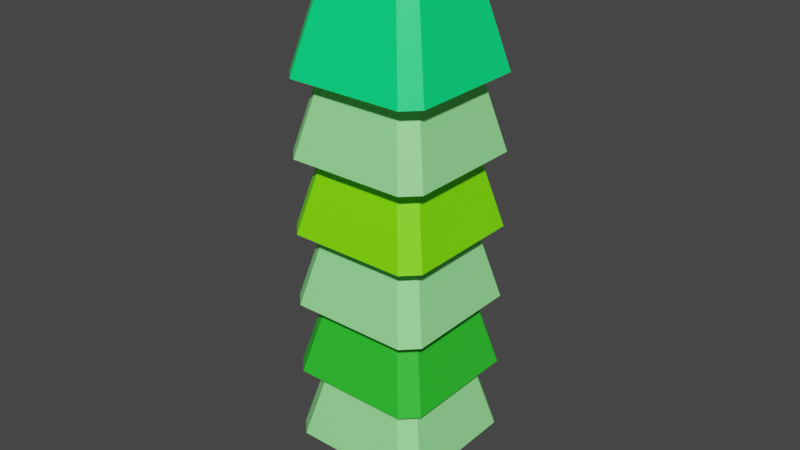 # Source: popsicle_tree_small.blend  (saved by Blender 5.1.30; exported with 4.5.12 LTS)
import bpy
from mathutils import Matrix  # noqa: F401  (used for matrix-valued properties, if any)

bpy.ops.wm.read_factory_settings(use_empty=True)
scene = bpy.context.scene
scene.name = 'Scene'

# ---- collections
col_skp_imported_data = bpy.data.collections.new('SKP Imported Data'); scene.collection.children.link(col_skp_imported_data)
col_skp_scenes__as_cameras = bpy.data.collections.new('SKP Scenes (as Cameras)'); col_skp_imported_data.children.link(col_skp_scenes__as_cameras)
col_skp_components = bpy.data.collections.new('SKP Components'); col_skp_imported_data.children.link(col_skp_components)
col_skp_components.hide_viewport = True
col_skp_mesh_objects = bpy.data.collections.new('SKP Mesh Objects'); col_skp_imported_data.children.link(col_skp_mesh_objects)

# ---- materials (node trees are filled in below, after node groups)
mat_0014_darksalmon = bpy.data.materials.new('[0014_DarkSalmon]')
mat_0014_darksalmon.use_backface_culling_lightprobe_volume = False
mat_0014_darksalmon.diffuse_color = (0.82, 0.3112, 0.1975, 1.0)
mat_0067_palegreen = bpy.data.materials.new('[0067_PaleGreen]')
mat_0067_palegreen.use_backface_culling_lightprobe_volume = False
mat_0067_palegreen.diffuse_color = (0.3204, 0.9658, 0.3204, 1.0)
mat_0070_springgreen = bpy.data.materials.new('[0070_SpringGreen]')
mat_0070_springgreen.use_backface_culling_lightprobe_volume = False
mat_0070_springgreen.diffuse_color = (0.0, 1.0, 0.2158, 1.0)
mat_0064_chartreuse = bpy.data.materials.new('[0064_Chartreuse]')
mat_0064_chartreuse.use_backface_culling_lightprobe_volume = False
mat_0064_chartreuse.diffuse_color = (0.2158, 1.0, 0.0, 1.0)
mat_0069_limegreen = bpy.data.materials.new('[0069_LimeGreen]')
mat_0069_limegreen.use_backface_culling_lightprobe_volume = False
mat_0069_limegreen.diffuse_color = (0.02776, 0.6187, 0.02776, 1.0)

# ---- material node trees
mat_0014_darksalmon.use_nodes = True; mat_0014_darksalmon.node_tree.nodes.clear()
_N = mat_0014_darksalmon.node_tree.nodes; _L = mat_0014_darksalmon.node_tree.links
n0 = _N.new('ShaderNodeBsdfPrincipled'); n0.name = 'Principled BSDF'; n0.location = (10, 300)
n0.distribution = 'GGX'
n0.subsurface_method = 'RANDOM_WALK_SKIN'
n0.inputs[0].default_value = (0.82, 0.3112, 0.1975, 1.0)
n0.inputs[3].default_value = 1.45
n0.inputs[27].default_value = (0.0, 0.0, 0.0, 1.0)
n0.inputs[28].default_value = 1.0
n1 = _N.new('ShaderNodeOutputMaterial'); n1.name = 'Material Output'; n1.location = (300, 300)
_L.new(n0.outputs[0], n1.inputs[0])
n1.is_active_output = True
mat_0067_palegreen.use_nodes = True; mat_0067_palegreen.node_tree.nodes.clear()
_N = mat_0067_palegreen.node_tree.nodes; _L = mat_0067_palegreen.node_tree.links
n0 = _N.new('ShaderNodeBsdfPrincipled'); n0.name = 'Principled BSDF'; n0.location = (10, 300)
n0.distribution = 'GGX'
n0.subsurface_method = 'RANDOM_WALK_SKIN'
n0.inputs[0].default_value = (0.3204, 0.9658, 0.3204, 1.0)
n0.inputs[3].default_value = 1.45
n0.inputs[27].default_value = (0.0, 0.0, 0.0, 1.0)
n0.inputs[28].default_value = 1.0
n1 = _N.new('ShaderNodeOutputMaterial'); n1.name = 'Material Output'; n1.location = (300, 300)
_L.new(n0.outputs[0], n1.inputs[0])
n1.is_active_output = True
mat_0070_springgreen.use_nodes = True; mat_0070_springgreen.node_tree.nodes.clear()
_N = mat_0070_springgreen.node_tree.nodes; _L = mat_0070_springgreen.node_tree.links
n0 = _N.new('ShaderNodeBsdfPrincipled'); n0.name = 'Principled BSDF'; n0.location = (10, 300)
n0.distribution = 'GGX'
n0.subsurface_method = 'RANDOM_WALK_SKIN'
n0.inputs[0].default_value = (0.0, 1.0, 0.2158, 1.0)
n0.inputs[3].default_value = 1.45
n0.inputs[27].default_value = (0.0, 0.0, 0.0, 1.0)
n0.inputs[28].default_value = 1.0
n1 = _N.new('ShaderNodeOutputMaterial'); n1.name = 'Material Output'; n1.location = (300, 300)
_L.new(n0.outputs[0], n1.inputs[0])
n1.is_active_output = True
mat_0064_chartreuse.use_nodes = True; mat_0064_chartreuse.node_tree.nodes.clear()
_N = mat_0064_chartreuse.node_tree.nodes; _L = mat_0064_chartreuse.node_tree.links
n0 = _N.new('ShaderNodeBsdfPrincipled'); n0.name = 'Principled BSDF'; n0.location = (10, 300)
n0.distribution = 'GGX'
n0.subsurface_method = 'RANDOM_WALK_SKIN'
n0.inputs[0].default_value = (0.2158, 1.0, 0.0, 1.0)
n0.inputs[3].default_value = 1.45
n0.inputs[27].default_value = (0.0, 0.0, 0.0, 1.0)
n0.inputs[28].default_value = 1.0
n1 = _N.new('ShaderNodeOutputMaterial'); n1.name = 'Material Output'; n1.location = (300, 300)
_L.new(n0.outputs[0], n1.inputs[0])
n1.is_active_output = True
mat_0069_limegreen.use_nodes = True; mat_0069_limegreen.node_tree.nodes.clear()
_N = mat_0069_limegreen.node_tree.nodes; _L = mat_0069_limegreen.node_tree.links
n0 = _N.new('ShaderNodeBsdfPrincipled'); n0.name = 'Principled BSDF'; n0.location = (10, 300)
n0.distribution = 'GGX'
n0.subsurface_method = 'RANDOM_WALK_SKIN'
n0.inputs[0].default_value = (0.02776, 0.6187, 0.02776, 1.0)
n0.inputs[3].default_value = 1.45
n0.inputs[27].default_value = (0.0, 0.0, 0.0, 1.0)
n0.inputs[28].default_value = 1.0
n1 = _N.new('ShaderNodeOutputMaterial'); n1.name = 'Material Output'; n1.location = (300, 300)
_L.new(n0.outputs[0], n1.inputs[0])
n1.is_active_output = True

# ---- world
world_world = bpy.data.worlds.new('World'); scene.world = world_world
world_world.use_nodes = True; world_world.node_tree.nodes.clear()
_N = world_world.node_tree.nodes; _L = world_world.node_tree.links
n0 = _N.new('ShaderNodeOutputWorld'); n0.name = 'World Output'; n0.location = (300, 300)
n1 = _N.new('ShaderNodeBackground'); n1.name = 'Background'; n1.location = (10, 300)
n1.inputs[0].default_value = (0.05088, 0.05088, 0.05088, 1.0)
_L.new(n1.outputs[0], n0.inputs[0])
n0.is_active_output = True
world_world.color = (0.05088, 0.05088, 0.05088)
world_world.use_sun_shadow = False
world_world.sun_shadow_jitter_overblur = 0.0

# ---- meshes
me_g_object_001 = bpy.data.meshes.new('G-Object.001')
me_g_object_001.from_pydata([(0.4041, 0.1191, 0.9986), (0.2021, 1.805e-16, 0.0), (0.2041, 0.2345, 0.9986), (0.6062, 0.0, 0.0), (0.6041, 0.2345, 0.9986), (0.6062, 0.7, 0.0), (0.8083, 0.35, 0.0), (0.6041, 0.4655, 0.9986), (0.2041, 0.4655, 0.9986), (0.0, 0.35, 0.0), (0.2021, 0.7, 0.0), (0.4041, 0.5809, 0.9986)], [], [(0, 2, 1), (0, 1, 3), (0, 3, 4), (5, 7, 6), (8, 9, 2), (8, 2, 0), (0, 4, 8), (7, 4, 6), (6, 4, 3), (10, 9, 8), (11, 7, 5), (9, 1, 2), (8, 11, 10), (11, 5, 10), (11, 8, 4), (4, 7, 11)])
_uv = me_g_object_001.uv_layers.new(name='UVMap')
_uv.uv.foreach_set('vector', [0.1988, 0.4984, 0.2967, 0.5091, 0.1978, 1.0, 0.2278, 0.0, 0.3426, 0.4826, 0.1713, 0.4984, 0.2278, 0.0, 0.1713, 0.4984, 0.1148, 0.0, 0.0, 1.0, 0.0989, 0.5091, 0.1978, 1.0, 0.3946, 0.4984, 0.3956, 1.0, 0.2967, 0.5091, 0.3956, 0.6679, 0.3956, 0.5549, 0.4935, 0.4984, 0.4935, 0.4984, 0.5913, 0.5549, 0.3956, 0.6679, 0.0989, 0.5091, 0.1968, 0.4984, 0.1978, 1.0, 0.0, 0.4826, 0.1148, 0.0, 0.1713, 0.4984, 0.5139, 0.4984, 0.3426, 0.4826, 0.4574, 0.0, 0.001014, 0.4984, 0.0989, 0.5091, 0.0, 1.0, 0.3956, 1.0, 0.1978, 1.0, 0.2967, 0.5091, 0.4574, 0.0, 0.5704, 0.0, 0.5139, 0.4984, 0.5704, 0.0, 0.6852, 0.4826, 0.5139, 0.4984, 0.4935, 0.7244, 0.3956, 0.6679, 0.5913, 0.5549, 0.5913, 0.5549, 0.5913, 0.6679, 0.4935, 0.7244])
me_g_object_001.materials.append(mat_0014_darksalmon)
me_g_object_001.use_remesh_fix_poles = True
me_g_object_001.use_remesh_preserve_attributes = False
me_g_object_001.update()
me_g_object_002 = bpy.data.meshes.new('G-Object.002')
me_g_object_002.from_pydata([(0.2, 2.0, 0.0), (0.0, 0.2, 0.0), (0.0, 1.8, 0.0), (0.2, 0.0, 0.0), (1.8, 2.0, 0.0), (1.8, 0.0, 0.0), (2.0, 1.8, 0.0), (2.0, 0.2, 0.0), (1.0, 1.0, 2.0), (0.65, 0.5, 2.0), (0.5, 0.65, 2.0), (1.35, 1.5, 2.0), (0.65, 1.5, 2.0), (1.5, 0.65, 2.0), (1.35, 0.5, 2.0), (0.5, 1.35, 2.0), (1.5, 1.35, 2.0)], [], [(0, 1, 2), (1, 0, 3), (3, 0, 4), (3, 4, 5), (5, 4, 6), (5, 6, 7), (8, 10, 9), (11, 12, 8), (13, 8, 14), (14, 8, 9), (8, 15, 10), (16, 11, 8), (8, 12, 15), (13, 16, 8), (7, 14, 5), (14, 7, 13), (0, 12, 4), (4, 12, 11), (6, 13, 7), (13, 6, 16), (2, 15, 12), (0, 2, 12), (10, 2, 1), (2, 10, 15), (9, 3, 5), (5, 14, 9), (6, 11, 16), (11, 6, 4), (1, 3, 9), (9, 10, 1)])
_uv = me_g_object_002.uv_layers.new(name='UVMap')
_uv.uv.foreach_set('vector', [0.4871, 0.3568, 0.3409, 0.3406, 0.4708, 0.3406, 0.3409, 0.3406, 0.4871, 0.3568, 0.3247, 0.3568, 0.3247, 0.3568, 0.4871, 0.3568, 0.4871, 0.4867, 0.3247, 0.3568, 0.4871, 0.4867, 0.3247, 0.4867, 0.3247, 0.4867, 0.4871, 0.4867, 0.4708, 0.503, 0.3247, 0.4867, 0.4708, 0.503, 0.3409, 0.503, 0.69, 0.4594, 0.6616, 0.5, 0.6494, 0.4878, 0.7306, 0.431, 0.7306, 0.4878, 0.69, 0.4594, 0.6616, 0.4188, 0.69, 0.4594, 0.6494, 0.431, 0.6494, 0.431, 0.69, 0.4594, 0.6494, 0.4878, 0.69, 0.4594, 0.7184, 0.5, 0.6616, 0.5, 0.7184, 0.4188, 0.7306, 0.431, 0.69, 0.4594, 0.69, 0.4594, 0.7306, 0.4878, 0.7184, 0.5, 0.6616, 0.4188, 0.7184, 0.4188, 0.69, 0.4594, 0.1624, 0.1664, 0.2151, 0.002953, 0.1786, 0.1703, 0.2151, 0.002953, 0.1624, 0.1664, 0.2029, 0.0, 0.3247, 0.6733, 0.3612, 0.5059, 0.4546, 0.6733, 0.4546, 0.6733, 0.3612, 0.5059, 0.4181, 0.5059, 0.7631, 0.6703, 0.8564, 0.503, 0.8929, 0.6703, 0.8564, 0.503, 0.7631, 0.6703, 0.7996, 0.503, 0.1786, 0.684, 0.1661, 0.5133, 0.1786, 0.5123, 0.1631, 0.8357, 0.1465, 0.8373, 0.1465, 0.6653, 0.03653, 0.6653, 0.1299, 0.8327, 4.838e-09, 0.8327, 0.1299, 0.8327, 0.03653, 0.6653, 0.09335, 0.6653, 0.2719, 0.002953, 0.3085, 0.1703, 0.1786, 0.1703, 0.1786, 0.1703, 0.2151, 0.002953, 0.2719, 0.002953, 0.4708, 0.6693, 0.4181, 0.5059, 0.4302, 0.503, 0.4181, 0.5059, 0.4708, 0.6693, 0.4546, 0.6733, 0.3247, 0.1664, 0.3085, 0.1703, 0.2719, 0.002953, 0.2719, 0.002953, 0.2841, 0.0, 0.3247, 0.1664])
me_g_object_002.materials.append(mat_0067_palegreen)
me_g_object_002.use_remesh_fix_poles = True
me_g_object_002.use_remesh_preserve_attributes = False
me_g_object_002.update()
me_g_object_003 = bpy.data.meshes.new('G-Object.003')
me_g_object_003.from_pydata([(2.0, 0.2, 0.0), (1.35, 0.5, 2.0), (1.8, 0.0, 0.0), (1.5, 0.65, 2.0), (0.65, 1.5, 2.0), (1.8, 2.0, 0.0), (0.2, 2.0, 0.0), (1.35, 1.5, 2.0), (2.0, 1.8, 0.0), (1.5, 1.35, 2.0), (0.0, 1.8, 0.0), (0.5, 1.35, 2.0), (0.5, 0.65, 2.0), (0.0, 0.2, 0.0), (0.65, 0.5, 2.0), (0.2, 0.0, 0.0), (1.0, 1.0, 2.0)], [], [(0, 1, 2), (1, 0, 3), (4, 5, 6), (5, 4, 7), (0, 8, 3), (3, 8, 9), (10, 11, 4), (4, 6, 10), (12, 10, 13), (10, 12, 11), (14, 15, 2), (2, 1, 14), (8, 7, 9), (7, 8, 5), (13, 15, 14), (14, 12, 13), (6, 13, 10), (13, 6, 15), (15, 6, 5), (15, 5, 2), (2, 5, 8), (0, 2, 8), (16, 12, 14), (7, 4, 16), (3, 16, 1), (1, 16, 14), (16, 11, 12), (9, 7, 16), (16, 4, 11), (3, 9, 16)])
_uv = me_g_object_003.uv_layers.new(name='UVMap')
_uv.uv.foreach_set('vector', [0.0, 0.3367, 0.05276, 0.1733, 0.01624, 0.3406, 0.05276, 0.1733, 0.0, 0.3367, 0.04059, 0.1703, 0.5073, 0.5059, 0.6007, 0.6733, 0.4708, 0.6733, 0.6007, 0.6733, 0.5073, 0.5059, 0.5642, 0.5059, 0.9092, 0.3376, 0.7793, 0.3376, 0.8726, 0.1703, 0.8726, 0.1703, 0.7793, 0.3376, 0.8158, 0.1703, 0.321, 0.8529, 0.3085, 0.6821, 0.321, 0.6812, 0.8929, 0.3376, 0.9096, 0.5081, 0.8929, 0.5097, 0.3612, 0.6733, 0.4546, 0.8406, 0.3247, 0.8406, 0.4546, 0.8406, 0.3612, 0.6733, 0.4181, 0.6733, 0.1096, 0.1733, 0.1461, 0.3406, 0.01624, 0.3406, 0.01624, 0.3406, 0.05276, 0.1733, 0.1096, 0.1733, 0.6169, 0.6693, 0.5642, 0.5059, 0.5763, 0.503, 0.5642, 0.5059, 0.6169, 0.6693, 0.6007, 0.6733, 0.1624, 0.3367, 0.1461, 0.3406, 0.1096, 0.1733, 0.1096, 0.1733, 0.1218, 0.1703, 0.1624, 0.3367, 0.6494, 0.01624, 0.5033, 1.226e-09, 0.6332, 1.103e-08, 0.5033, 1.226e-09, 0.6494, 0.01624, 0.4871, 0.01624, 0.4871, 0.01624, 0.6494, 0.01624, 0.6494, 0.1461, 0.4871, 0.01624, 0.6494, 0.1461, 0.4871, 0.1461, 0.4871, 0.1461, 0.6494, 0.1461, 0.6332, 0.1624, 0.5033, 0.1624, 0.4871, 0.1461, 0.6332, 0.1624, 0.7712, 0.3782, 0.7428, 0.4188, 0.7306, 0.4066, 0.8118, 0.3498, 0.8118, 0.4066, 0.7712, 0.3782, 0.7428, 0.3376, 0.7712, 0.3782, 0.7306, 0.3498, 0.7306, 0.3498, 0.7712, 0.3782, 0.7306, 0.4066, 0.7712, 0.3782, 0.7996, 0.4188, 0.7428, 0.4188, 0.7996, 0.3376, 0.8118, 0.3498, 0.7712, 0.3782, 0.7712, 0.3782, 0.8118, 0.4066, 0.7996, 0.4188, 0.7428, 0.3376, 0.7996, 0.3376, 0.7712, 0.3782])
me_g_object_003.materials.append(mat_0067_palegreen)
me_g_object_003.use_remesh_fix_poles = True
me_g_object_003.use_remesh_preserve_attributes = False
me_g_object_003.update()
me_g_object_004 = bpy.data.meshes.new('G-Object.004')
me_g_object_004.from_pydata([(2.0, 0.2, 0.0), (1.35, 0.5, 2.0), (1.8, 0.0, 0.0), (1.5, 0.65, 2.0), (0.65, 1.5, 2.0), (1.8, 2.0, 0.0), (0.2, 2.0, 0.0), (1.35, 1.5, 2.0), (2.0, 1.8, 0.0), (1.5, 1.35, 2.0), (0.0, 1.8, 0.0), (0.5, 1.35, 2.0), (0.5, 0.65, 2.0), (0.0, 0.2, 0.0), (0.65, 0.5, 2.0), (0.2, 0.0, 0.0), (1.0, 1.0, 2.0)], [], [(0, 1, 2), (1, 0, 3), (4, 5, 6), (5, 4, 7), (0, 8, 3), (3, 8, 9), (10, 11, 4), (4, 6, 10), (12, 10, 13), (10, 12, 11), (14, 15, 2), (2, 1, 14), (8, 7, 9), (7, 8, 5), (13, 15, 14), (14, 12, 13), (6, 13, 10), (13, 6, 15), (15, 6, 5), (15, 5, 2), (2, 5, 8), (0, 2, 8), (16, 12, 14), (7, 4, 16), (3, 16, 1), (1, 16, 14), (16, 11, 12), (9, 7, 16), (16, 4, 11), (3, 9, 16)])
_uv = me_g_object_004.uv_layers.new(name='UVMap')
_uv.uv.foreach_set('vector', [0.1624, 0.3367, 0.2151, 0.1733, 0.1786, 0.3406, 0.2151, 0.1733, 0.1624, 0.3367, 0.2029, 0.1703, 0.2151, 0.5139, 0.3085, 0.6812, 0.1786, 0.6812, 0.3085, 0.6812, 0.2151, 0.5139, 0.2719, 0.5139, 0.9254, 0.1673, 0.7955, 0.1673, 0.8889, 0.0, 0.8889, 0.0, 0.7955, 0.1673, 0.832, 0.0, 0.1786, 0.8558, 0.1661, 0.685, 0.1786, 0.684, 0.9096, 0.3376, 0.9262, 0.5081, 0.9096, 0.5097, 0.4911, 0.6733, 0.5845, 0.8406, 0.4546, 0.8406, 0.5845, 0.8406, 0.4911, 0.6733, 0.5479, 0.6733, 0.2719, 0.1733, 0.3085, 0.3406, 0.1786, 0.3406, 0.1786, 0.3406, 0.2151, 0.1733, 0.2719, 0.1733, 0.3247, 0.6773, 0.2719, 0.5139, 0.2841, 0.5109, 0.2719, 0.5139, 0.3247, 0.6773, 0.3085, 0.6812, 0.3247, 0.3367, 0.3085, 0.3406, 0.2719, 0.1733, 0.2719, 0.1733, 0.2841, 0.1703, 0.3247, 0.3367, 0.6494, 0.1786, 0.5033, 0.1624, 0.6332, 0.1624, 0.5033, 0.1624, 0.6494, 0.1786, 0.4871, 0.1786, 0.4871, 0.1786, 0.6494, 0.1786, 0.6494, 0.3085, 0.4871, 0.1786, 0.6494, 0.3085, 0.4871, 0.3085, 0.4871, 0.3085, 0.6494, 0.3085, 0.6332, 0.3247, 0.5033, 0.3247, 0.4871, 0.3085, 0.6332, 0.3247, 0.7712, 0.4594, 0.7428, 0.5, 0.7306, 0.4878, 0.8118, 0.431, 0.8118, 0.4878, 0.7712, 0.4594, 0.7428, 0.4188, 0.7712, 0.4594, 0.7306, 0.431, 0.7306, 0.431, 0.7712, 0.4594, 0.7306, 0.4878, 0.7712, 0.4594, 0.7996, 0.5, 0.7428, 0.5, 0.7996, 0.4188, 0.8118, 0.431, 0.7712, 0.4594, 0.7712, 0.4594, 0.8118, 0.4878, 0.7996, 0.5, 0.7428, 0.4188, 0.7996, 0.4188, 0.7712, 0.4594])
me_g_object_004.materials.append(mat_0070_springgreen)
me_g_object_004.use_remesh_fix_poles = True
me_g_object_004.use_remesh_preserve_attributes = False
me_g_object_004.update()
me_g_object_005 = bpy.data.meshes.new('G-Object.005')
me_g_object_005.from_pydata([(2.0, 0.2, 0.0), (1.35, 0.5, 2.0), (1.8, 0.0, 0.0), (1.5, 0.65, 2.0), (0.65, 1.5, 2.0), (1.8, 2.0, 0.0), (0.2, 2.0, 0.0), (1.35, 1.5, 2.0), (2.0, 1.8, 0.0), (1.5, 1.35, 2.0), (0.0, 1.8, 0.0), (0.5, 1.35, 2.0), (0.5, 0.65, 2.0), (0.0, 0.2, 0.0), (0.65, 0.5, 2.0), (0.2, 0.0, 0.0), (1.0, 1.0, 2.0)], [], [(0, 1, 2), (1, 0, 3), (4, 5, 6), (5, 4, 7), (0, 8, 3), (3, 8, 9), (10, 11, 4), (4, 6, 10), (12, 10, 13), (10, 12, 11), (14, 15, 2), (2, 1, 14), (8, 7, 9), (7, 8, 5), (13, 15, 14), (14, 12, 13), (6, 13, 10), (13, 6, 15), (15, 6, 5), (15, 5, 2), (2, 5, 8), (0, 2, 8), (16, 12, 14), (7, 4, 16), (3, 16, 1), (1, 16, 14), (16, 11, 12), (9, 7, 16), (16, 4, 11), (3, 9, 16)])
_uv = me_g_object_005.uv_layers.new(name='UVMap')
_uv.uv.foreach_set('vector', [0.3247, 0.1664, 0.3775, 0.002953, 0.3409, 0.1703, 0.3775, 0.002953, 0.3247, 0.1664, 0.3653, 0.0, 0.6535, 0.5059, 0.7468, 0.6733, 0.6169, 0.6733, 0.7468, 0.6733, 0.6535, 0.5059, 0.7103, 0.5059, 0.9741, 0.8406, 0.8442, 0.8406, 0.9376, 0.6733, 0.9376, 0.6733, 0.8442, 0.8406, 0.8808, 0.6733, 0.9545, 0.1717, 0.942, 0.0009312, 0.9545, 2.601e-08, 0.9254, -5.959e-09, 0.942, 0.1704, 0.9254, 0.172, 0.621, 0.6733, 0.7143, 0.8406, 0.5845, 0.8406, 0.7143, 0.8406, 0.621, 0.6733, 0.6778, 0.6733, 0.4343, 0.002953, 0.4708, 0.1703, 0.3409, 0.1703, 0.3409, 0.1703, 0.3775, 0.002953, 0.4343, 0.002953, 0.7631, 0.6693, 0.7103, 0.5059, 0.7225, 0.503, 0.7103, 0.5059, 0.7631, 0.6693, 0.7468, 0.6733, 0.4871, 0.1664, 0.4708, 0.1703, 0.4343, 0.002953, 0.4343, 0.002953, 0.4465, 0.0, 0.4871, 0.1664, 0.6494, 0.3568, 0.5033, 0.3406, 0.6332, 0.3406, 0.5033, 0.3406, 0.6494, 0.3568, 0.4871, 0.3568, 0.4871, 0.3568, 0.6494, 0.3568, 0.6494, 0.4867, 0.4871, 0.3568, 0.6494, 0.4867, 0.4871, 0.4867, 0.4871, 0.4867, 0.6494, 0.4867, 0.6332, 0.503, 0.5033, 0.503, 0.4871, 0.4867, 0.6332, 0.503, 0.8523, 0.3782, 0.8239, 0.4188, 0.8118, 0.4066, 0.8929, 0.3498, 0.8929, 0.4066, 0.8523, 0.3782, 0.8239, 0.3376, 0.8523, 0.3782, 0.8118, 0.3498, 0.8118, 0.3498, 0.8523, 0.3782, 0.8118, 0.4066, 0.8523, 0.3782, 0.8808, 0.4188, 0.8239, 0.4188, 0.8808, 0.3376, 0.8929, 0.3498, 0.8523, 0.3782, 0.8523, 0.3782, 0.8929, 0.4066, 0.8808, 0.4188, 0.8239, 0.3376, 0.8808, 0.3376, 0.8523, 0.3782])
me_g_object_005.materials.append(mat_0067_palegreen)
me_g_object_005.use_remesh_fix_poles = True
me_g_object_005.use_remesh_preserve_attributes = False
me_g_object_005.update()
me_g_object_006 = bpy.data.meshes.new('G-Object.006')
me_g_object_006.from_pydata([(2.0, 0.2, 0.0), (1.35, 0.5, 2.0), (1.8, 0.0, 0.0), (1.5, 0.65, 2.0), (0.65, 1.5, 2.0), (1.8, 2.0, 0.0), (0.2, 2.0, 0.0), (1.35, 1.5, 2.0), (2.0, 1.8, 0.0), (1.5, 1.35, 2.0), (0.0, 1.8, 0.0), (0.5, 1.35, 2.0), (0.5, 0.65, 2.0), (0.0, 0.2, 0.0), (0.65, 0.5, 2.0), (0.2, 0.0, 0.0), (1.0, 1.0, 2.0)], [], [(0, 1, 2), (1, 0, 3), (4, 5, 6), (5, 4, 7), (0, 8, 3), (3, 8, 9), (10, 11, 4), (4, 6, 10), (12, 10, 13), (10, 12, 11), (14, 15, 2), (2, 1, 14), (8, 7, 9), (7, 8, 5), (13, 15, 14), (14, 12, 13), (6, 13, 10), (13, 6, 15), (15, 6, 5), (15, 5, 2), (2, 5, 8), (0, 2, 8), (16, 12, 14), (7, 4, 16), (3, 16, 1), (1, 16, 14), (16, 11, 12), (9, 7, 16), (16, 4, 11), (3, 9, 16)])
_uv = me_g_object_006.uv_layers.new(name='UVMap')
_uv.uv.foreach_set('vector', [0.3247, 0.3367, 0.3775, 0.1733, 0.3409, 0.3406, 0.3775, 0.1733, 0.3247, 0.3367, 0.3653, 0.1703, 0.6859, 0.002953, 0.7793, 0.1703, 0.6494, 0.1703, 0.7793, 0.1703, 0.6859, 0.002953, 0.7428, 0.002953, 0.1299, 1.0, 0.0, 1.0, 0.09335, 0.8327, 0.09335, 0.8327, 0.0, 1.0, 0.03653, 0.8327, 0.9553, 0.5094, 0.9428, 0.3386, 0.9553, 0.3376, 0.9262, 0.3376, 0.9428, 0.5081, 0.9262, 0.5097, 0.7509, 0.6733, 0.8442, 0.8406, 0.7143, 0.8406, 0.8442, 0.8406, 0.7509, 0.6733, 0.8077, 0.6733, 0.4343, 0.1733, 0.4708, 0.3406, 0.3409, 0.3406, 0.3409, 0.3406, 0.3775, 0.1733, 0.4343, 0.1733, 0.7955, 0.1664, 0.7428, 0.002953, 0.7549, 1.74e-09, 0.7428, 0.002953, 0.7955, 0.1664, 0.7793, 0.1703, 0.4871, 0.3367, 0.4708, 0.3406, 0.4343, 0.1733, 0.4343, 0.1733, 0.4465, 0.1703, 0.4871, 0.3367, 0.1624, 0.5192, 0.01624, 0.503, 0.1461, 0.503, 0.01624, 0.503, 0.1624, 0.5192, 1.329e-08, 0.5192, 1.329e-08, 0.5192, 0.1624, 0.5192, 0.1624, 0.6491, 1.329e-08, 0.5192, 0.1624, 0.6491, 3.484e-09, 0.6491, 3.484e-09, 0.6491, 0.1624, 0.6491, 0.1461, 0.6653, 0.01624, 0.6653, 3.484e-09, 0.6491, 0.1461, 0.6653, 0.8523, 0.4594, 0.8239, 0.5, 0.8118, 0.4878, 0.8929, 0.431, 0.8929, 0.4878, 0.8523, 0.4594, 0.8239, 0.4188, 0.8523, 0.4594, 0.8118, 0.431, 0.8118, 0.431, 0.8523, 0.4594, 0.8118, 0.4878, 0.8523, 0.4594, 0.8808, 0.5, 0.8239, 0.5, 0.8808, 0.4188, 0.8929, 0.431, 0.8523, 0.4594, 0.8523, 0.4594, 0.8929, 0.4878, 0.8808, 0.5, 0.8239, 0.4188, 0.8808, 0.4188, 0.8523, 0.4594])
me_g_object_006.materials.append(mat_0064_chartreuse)
me_g_object_006.use_remesh_fix_poles = True
me_g_object_006.use_remesh_preserve_attributes = False
me_g_object_006.update()
me_g_object_007 = bpy.data.meshes.new('G-Object.007')
me_g_object_007.from_pydata([(2.0, 0.2, 0.0), (1.35, 0.5, 2.0), (1.8, 0.0, 0.0), (1.5, 0.65, 2.0), (0.65, 1.5, 2.0), (1.8, 2.0, 0.0), (0.2, 2.0, 0.0), (1.35, 1.5, 2.0), (2.0, 1.8, 0.0), (1.5, 1.35, 2.0), (0.0, 1.8, 0.0), (0.5, 1.35, 2.0), (0.5, 0.65, 2.0), (0.0, 0.2, 0.0), (0.65, 0.5, 2.0), (0.2, 0.0, 0.0), (1.0, 1.0, 2.0)], [], [(0, 1, 2), (1, 0, 3), (4, 5, 6), (5, 4, 7), (0, 8, 3), (3, 8, 9), (10, 11, 4), (4, 6, 10), (12, 10, 13), (10, 12, 11), (14, 15, 2), (2, 1, 14), (8, 7, 9), (7, 8, 5), (13, 15, 14), (14, 12, 13), (6, 13, 10), (13, 6, 15), (15, 6, 5), (15, 5, 2), (2, 5, 8), (0, 2, 8), (16, 12, 14), (7, 4, 16), (3, 16, 1), (1, 16, 14), (16, 11, 12), (9, 7, 16), (16, 4, 11), (3, 9, 16)])
_uv = me_g_object_007.uv_layers.new(name='UVMap')
_uv.uv.foreach_set('vector', [0.0, 0.1664, 0.05276, 0.002953, 0.01624, 0.1703, 0.05276, 0.002953, 0.0, 0.1664, 0.04059, 0.0, 0.2151, 0.3436, 0.3085, 0.5109, 0.1786, 0.5109, 0.3085, 0.5109, 0.2151, 0.3436, 0.2719, 0.3436, 0.3085, 0.8486, 0.1786, 0.8486, 0.2719, 0.6812, 0.2719, 0.6812, 0.1786, 0.8486, 0.2151, 0.6812, 0.1786, 0.5123, 0.1661, 0.3415, 0.1786, 0.3406, 0.1299, 0.6653, 0.1465, 0.8357, 0.1299, 0.8373, 0.6859, 0.1703, 0.7793, 0.3376, 0.6494, 0.3376, 0.7793, 0.3376, 0.6859, 0.1703, 0.7428, 0.1703, 0.1096, 0.002953, 0.1461, 0.1703, 0.01624, 0.1703, 0.01624, 0.1703, 0.05276, 0.002953, 0.1096, 0.002953, 0.3247, 0.507, 0.2719, 0.3436, 0.2841, 0.3406, 0.2719, 0.3436, 0.3247, 0.507, 0.3085, 0.5109, 0.1624, 0.1664, 0.1461, 0.1703, 0.1096, 0.002953, 0.1096, 0.002953, 0.1218, 0.0, 0.1624, 0.1664, 0.1624, 0.3568, 0.01624, 0.3406, 0.1461, 0.3406, 0.01624, 0.3406, 0.1624, 0.3568, 1.329e-08, 0.3568, 1.329e-08, 0.3568, 0.1624, 0.3568, 0.1624, 0.4867, 1.329e-08, 0.3568, 0.1624, 0.4867, 3.484e-09, 0.4867, 3.484e-09, 0.4867, 0.1624, 0.4867, 0.1461, 0.503, 0.01624, 0.503, 3.484e-09, 0.4867, 0.1461, 0.503, 0.69, 0.3782, 0.6616, 0.4188, 0.6494, 0.4066, 0.7306, 0.3498, 0.7306, 0.4066, 0.69, 0.3782, 0.6616, 0.3376, 0.69, 0.3782, 0.6494, 0.3498, 0.6494, 0.3498, 0.69, 0.3782, 0.6494, 0.4066, 0.69, 0.3782, 0.7184, 0.4188, 0.6616, 0.4188, 0.7184, 0.3376, 0.7306, 0.3498, 0.69, 0.3782, 0.69, 0.3782, 0.7306, 0.4066, 0.7184, 0.4188, 0.6616, 0.3376, 0.7184, 0.3376, 0.69, 0.3782])
me_g_object_007.materials.append(mat_0069_limegreen)
me_g_object_007.use_remesh_fix_poles = True
me_g_object_007.use_remesh_preserve_attributes = False
me_g_object_007.update()

# ---- objects
ob_g_object = bpy.data.objects.new('G-Object', None)
ob_g_object_001 = bpy.data.objects.new('G-Object.001', me_g_object_001)
ob_g_object_002 = bpy.data.objects.new('G-Object.002', me_g_object_002)
ob_g_object_003 = bpy.data.objects.new('G-Object.003', me_g_object_003)
ob_g_object_004 = bpy.data.objects.new('G-Object.004', me_g_object_004)
ob_g_object_005 = bpy.data.objects.new('G-Object.005', me_g_object_005)
ob_g_object_006 = bpy.data.objects.new('G-Object.006', me_g_object_006)
ob_g_object_007 = bpy.data.objects.new('G-Object.007', me_g_object_007)

# ---- transforms, parenting, visibility, modifiers, constraints
ob_g_object.location = (-0.7979, -0.65, 0.0)
ob_g_object.rotation_mode = 'QUATERNION'
ob_g_object.rotation_quaternion = (1.0, 0.0, 0.0, 0.0)
ob_g_object_001.parent = ob_g_object
ob_g_object_001.location = (0.5959, 0.65, 0.0)
ob_g_object_002.parent = ob_g_object
ob_g_object_002.location = (0.0, 0.0, 0.9986)
ob_g_object_003.parent = ob_g_object
ob_g_object_003.location = (0.0, 0.0, 4.999)
ob_g_object_004.parent = ob_g_object
ob_g_object_004.location = (0.0, 0.0, 5.999)
ob_g_object_005.parent = ob_g_object
ob_g_object_005.location = (0.0, 0.0, 2.999)
ob_g_object_006.parent = ob_g_object
ob_g_object_006.location = (0.0, 0.0, 3.999)
ob_g_object_007.parent = ob_g_object
ob_g_object_007.location = (0.0, 0.0, 1.999)

# ---- collection membership
col_skp_mesh_objects.objects.link(ob_g_object)
col_skp_mesh_objects.objects.link(ob_g_object_001)
col_skp_mesh_objects.objects.link(ob_g_object_002)
col_skp_mesh_objects.objects.link(ob_g_object_003)
col_skp_mesh_objects.objects.link(ob_g_object_004)
col_skp_mesh_objects.objects.link(ob_g_object_005)
col_skp_mesh_objects.objects.link(ob_g_object_006)
col_skp_mesh_objects.objects.link(ob_g_object_007)
def _layer_coll(name, lc=None):
    lc = lc or bpy.context.view_layer.layer_collection
    for c in lc.children:
        if c.name == name: return c
        r = _layer_coll(name, c)
        if r: return r
_layer_coll('SKP Components').exclude = True

# ---- scene / render settings (as saved in the file)
scene.frame_start = 1; scene.frame_end = 250; scene.frame_set(1)
scene.render.engine = 'CYCLES'
scene.render.bake_bias = 0.0
scene.render.bake_samples = 0
scene.cycles.sampling_pattern = 'TABULATED_SOBOL'
scene.cycles.use_light_tree = False
scene.view_settings.view_transform = 'Filmic'
bpy.context.view_layer.update()

# ---- added for rendering (the .blend has no active camera and no usable light): camera, sun
cam_auto = bpy.data.cameras.new('AutoCamera')
cam_auto.lens = 50.0
cam_auto.sensor_width = 36.0
cam_auto.clip_end = 1000.0
ob_auto_camera = bpy.data.objects.new('AutoCamera', cam_auto)
scene.collection.objects.link(ob_auto_camera)
ob_auto_camera.location = (8.05162, -9.06945, 10.2789)
ob_auto_camera.rotation_euler = (1.09748, -7.21219e-08, 0.694738)
scene.camera = ob_auto_camera
light_auto_sun = bpy.data.lights.new('AutoSun', 'SUN')
light_auto_sun.energy = 3.0
light_auto_sun.angle = 0.0523599
ob_auto_sun = bpy.data.objects.new('AutoSun', light_auto_sun)
scene.collection.objects.link(ob_auto_sun)
ob_auto_sun.rotation_euler = (0.872665, 0.174533, 0.523599)
bpy.context.view_layer.update()
